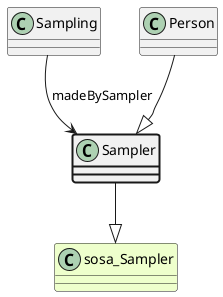

The diagram above was rendered by PlantUML. Its source (embedded in the PNG):
@startuml
class Sampler  #line.bold
class sosa_Sampler #EEFFCC 
Sampler --|> sosa_Sampler
class Sampling 
Sampling --> Sampler : madeBySampler
class Person 
Person --|> Sampler
@enduml